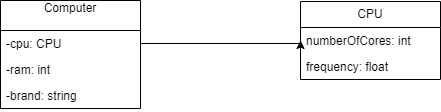

The diagram above was exported from draw.io. Its source (the exported page's mxGraphModel, read from the mxfile embedded in the PNG):
<mxGraphModel dx="794" dy="378" grid="1" gridSize="10" guides="1" tooltips="1" connect="1" arrows="1" fold="1" page="1" pageScale="1" pageWidth="827" pageHeight="1169" background="#ffffff" math="0" shadow="0">
  <root>
    <mxCell id="0" />
    <mxCell id="1" parent="0" />
    <mxCell id="Ycy_r7I0-77d2t7dhAuI-38" value="Computer&lt;div&gt;&lt;br&gt;&lt;/div&gt;" style="swimlane;fontStyle=0;childLayout=stackLayout;horizontal=1;startSize=30;fillColor=none;horizontalStack=0;resizeParent=1;resizeParentMax=0;resizeLast=0;collapsible=1;marginBottom=0;whiteSpace=wrap;html=1;" vertex="1" parent="1">
      <mxGeometry x="40" y="81" width="140" height="108" as="geometry" />
    </mxCell>
    <mxCell id="Ycy_r7I0-77d2t7dhAuI-39" value="-cpu: CPU" style="text;strokeColor=none;fillColor=none;align=left;verticalAlign=top;spacingLeft=4;spacingRight=4;overflow=hidden;rotatable=0;points=[[0,0.5],[1,0.5]];portConstraint=eastwest;whiteSpace=wrap;html=1;" vertex="1" parent="Ycy_r7I0-77d2t7dhAuI-38">
      <mxGeometry y="30" width="140" height="26" as="geometry" />
    </mxCell>
    <mxCell id="Ycy_r7I0-77d2t7dhAuI-40" value="-ram: int" style="text;strokeColor=none;fillColor=none;align=left;verticalAlign=top;spacingLeft=4;spacingRight=4;overflow=hidden;rotatable=0;points=[[0,0.5],[1,0.5]];portConstraint=eastwest;whiteSpace=wrap;html=1;" vertex="1" parent="Ycy_r7I0-77d2t7dhAuI-38">
      <mxGeometry y="56" width="140" height="26" as="geometry" />
    </mxCell>
    <mxCell id="Ycy_r7I0-77d2t7dhAuI-41" value="-brand: string" style="text;strokeColor=none;fillColor=none;align=left;verticalAlign=top;spacingLeft=4;spacingRight=4;overflow=hidden;rotatable=0;points=[[0,0.5],[1,0.5]];portConstraint=eastwest;whiteSpace=wrap;html=1;" vertex="1" parent="Ycy_r7I0-77d2t7dhAuI-38">
      <mxGeometry y="82" width="140" height="26" as="geometry" />
    </mxCell>
    <mxCell id="Ycy_r7I0-77d2t7dhAuI-42" value="CPU" style="swimlane;fontStyle=0;childLayout=stackLayout;horizontal=1;startSize=26;fillColor=none;horizontalStack=0;resizeParent=1;resizeParentMax=0;resizeLast=0;collapsible=1;marginBottom=0;whiteSpace=wrap;html=1;" vertex="1" parent="1">
      <mxGeometry x="340" y="82" width="140" height="78" as="geometry" />
    </mxCell>
    <mxCell id="Ycy_r7I0-77d2t7dhAuI-43" value="numberOfCores: int" style="text;strokeColor=none;fillColor=none;align=left;verticalAlign=top;spacingLeft=4;spacingRight=4;overflow=hidden;rotatable=0;points=[[0,0.5],[1,0.5]];portConstraint=eastwest;whiteSpace=wrap;html=1;" vertex="1" parent="Ycy_r7I0-77d2t7dhAuI-42">
      <mxGeometry y="26" width="140" height="26" as="geometry" />
    </mxCell>
    <mxCell id="Ycy_r7I0-77d2t7dhAuI-44" value="frequency: float" style="text;strokeColor=none;fillColor=none;align=left;verticalAlign=top;spacingLeft=4;spacingRight=4;overflow=hidden;rotatable=0;points=[[0,0.5],[1,0.5]];portConstraint=eastwest;whiteSpace=wrap;html=1;" vertex="1" parent="Ycy_r7I0-77d2t7dhAuI-42">
      <mxGeometry y="52" width="140" height="26" as="geometry" />
    </mxCell>
    <mxCell id="Ycy_r7I0-77d2t7dhAuI-46" style="edgeStyle=orthogonalEdgeStyle;rounded=0;orthogonalLoop=1;jettySize=auto;html=1;exitX=1;exitY=0.5;exitDx=0;exitDy=0;entryX=0;entryY=0.5;entryDx=0;entryDy=0;" edge="1" parent="1" source="Ycy_r7I0-77d2t7dhAuI-39" target="Ycy_r7I0-77d2t7dhAuI-43">
      <mxGeometry relative="1" as="geometry">
        <Array as="points">
          <mxPoint x="340" y="124" />
        </Array>
      </mxGeometry>
    </mxCell>
  </root>
</mxGraphModel>